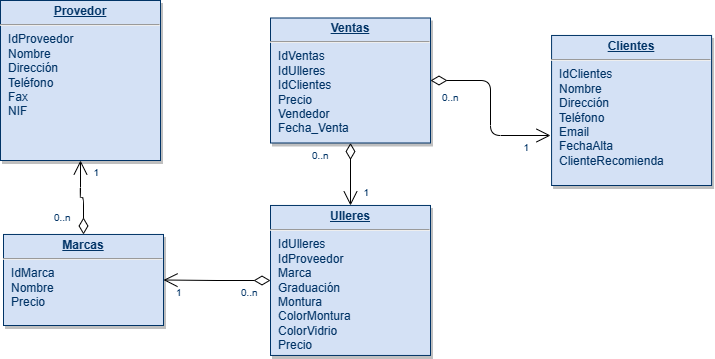

The diagram above was exported from draw.io. Its source (the exported page's mxGraphModel, read from the mxfile embedded in the PNG):
<mxGraphModel dx="993" dy="573" grid="1" gridSize="10" guides="1" tooltips="1" connect="1" arrows="1" fold="1" page="1" pageScale="1" pageWidth="826" pageHeight="1169" background="none" math="0" shadow="0">
  <root>
    <mxCell id="0" />
    <mxCell id="1" parent="0" />
    <mxCell id="20" value="&lt;p style=&quot;margin: 0px; margin-top: 4px; text-align: center; text-decoration: underline;&quot;&gt;&lt;b&gt;Ventas&lt;/b&gt;&lt;/p&gt;&lt;hr&gt;&lt;p style=&quot;margin: 0px; margin-left: 8px;&quot;&gt;IdVentas&lt;/p&gt;&lt;p style=&quot;margin: 0px; margin-left: 8px;&quot;&gt;IdUlleres&lt;/p&gt;&lt;p style=&quot;margin: 0px; margin-left: 8px;&quot;&gt;IdClientes&lt;/p&gt;&lt;p style=&quot;margin: 0px; margin-left: 8px;&quot;&gt;Precio&lt;/p&gt;&lt;p style=&quot;margin: 0px; margin-left: 8px;&quot;&gt;Vendedor&lt;/p&gt;&lt;p style=&quot;margin: 0px; margin-left: 8px;&quot;&gt;Fecha_Venta&lt;/p&gt;" style="verticalAlign=top;align=left;overflow=fill;fontSize=12;fontFamily=Helvetica;html=1;strokeColor=#003366;shadow=1;fillColor=#D4E1F5;fontColor=#003366" parent="1" vertex="1">
      <mxGeometry x="310.00000000000006" y="302.4999999999998" width="160" height="125" as="geometry" />
    </mxCell>
    <mxCell id="21" value="&lt;p style=&quot;margin: 0px; margin-top: 4px; text-align: center; text-decoration: underline;&quot;&gt;&lt;b&gt;Provedor&lt;/b&gt;&lt;/p&gt;&lt;hr&gt;&lt;p style=&quot;margin: 0px; margin-left: 8px;&quot;&gt;IdProveedor&lt;/p&gt;&lt;p style=&quot;margin: 0px; margin-left: 8px;&quot;&gt;Nombre&lt;/p&gt;&lt;p style=&quot;margin: 0px; margin-left: 8px;&quot;&gt;Dirección&lt;/p&gt;&lt;p style=&quot;margin: 0px; margin-left: 8px;&quot;&gt;Teléfono&lt;/p&gt;&lt;p style=&quot;margin: 0px; margin-left: 8px;&quot;&gt;Fax&lt;/p&gt;&lt;p style=&quot;margin: 0px; margin-left: 8px;&quot;&gt;NIF&lt;/p&gt;" style="verticalAlign=top;align=left;overflow=fill;fontSize=12;fontFamily=Helvetica;html=1;strokeColor=#003366;shadow=1;fillColor=#D4E1F5;fontColor=#003366" parent="1" vertex="1">
      <mxGeometry x="40.00000000000002" y="284.99999999999983" width="160" height="160" as="geometry" />
    </mxCell>
    <mxCell id="24" value="&lt;p style=&quot;margin: 0px; margin-top: 4px; text-align: center; text-decoration: underline;&quot;&gt;&lt;b&gt;Ulleres&lt;/b&gt;&lt;/p&gt;&lt;hr&gt;&lt;p style=&quot;margin: 0px; margin-left: 8px;&quot;&gt;IdUlleres&lt;/p&gt;&lt;p style=&quot;margin: 0px; margin-left: 8px;&quot;&gt;IdProveedor&lt;/p&gt;&lt;p style=&quot;margin: 0px; margin-left: 8px;&quot;&gt;Marca&lt;/p&gt;&lt;p style=&quot;margin: 0px; margin-left: 8px;&quot;&gt;Graduación&lt;/p&gt;&lt;p style=&quot;margin: 0px; margin-left: 8px;&quot;&gt;Montura&lt;/p&gt;&lt;p style=&quot;margin: 0px; margin-left: 8px;&quot;&gt;ColorMontura&lt;/p&gt;&lt;p style=&quot;margin: 0px; margin-left: 8px;&quot;&gt;ColorVidrio&lt;/p&gt;&lt;p style=&quot;margin: 0px; margin-left: 8px;&quot;&gt;Precio&lt;/p&gt;" style="verticalAlign=top;align=left;overflow=fill;fontSize=12;fontFamily=Helvetica;html=1;strokeColor=#003366;shadow=1;fillColor=#D4E1F5;fontColor=#003366" parent="1" vertex="1">
      <mxGeometry x="310.0000000000002" y="489.9600000000006" width="160" height="150" as="geometry" />
    </mxCell>
    <mxCell id="29" value="&lt;p style=&quot;margin: 0px; margin-top: 4px; text-align: center; text-decoration: underline;&quot;&gt;&lt;b&gt;Clientes&lt;/b&gt;&lt;/p&gt;&lt;hr&gt;&lt;p style=&quot;margin: 0px; margin-left: 8px;&quot;&gt;IdClientes&lt;/p&gt;&lt;p style=&quot;margin: 0px; margin-left: 8px;&quot;&gt;Nombre&lt;/p&gt;&lt;p style=&quot;margin: 0px; margin-left: 8px;&quot;&gt;Dirección&lt;/p&gt;&lt;p style=&quot;margin: 0px; margin-left: 8px;&quot;&gt;Teléfono&lt;/p&gt;&lt;p style=&quot;margin: 0px; margin-left: 8px;&quot;&gt;Email&lt;/p&gt;&lt;p style=&quot;margin: 0px; margin-left: 8px;&quot;&gt;FechaAlta&lt;/p&gt;&lt;p style=&quot;margin: 0px; margin-left: 8px;&quot;&gt;ClienteRecomienda&lt;/p&gt;&lt;p style=&quot;margin: 0px; margin-left: 8px;&quot;&gt;&lt;br&gt;&lt;/p&gt;&lt;p style=&quot;margin: 0px; margin-left: 8px;&quot;&gt;&lt;br&gt;&lt;/p&gt;" style="verticalAlign=top;align=left;overflow=fill;fontSize=12;fontFamily=Helvetica;html=1;strokeColor=#003366;shadow=1;fillColor=#D4E1F5;fontColor=#003366" parent="1" vertex="1">
      <mxGeometry x="591.08" y="319.96" width="160" height="150.04" as="geometry" />
    </mxCell>
    <mxCell id="87" value="" style="endArrow=open;endSize=12;startArrow=diamondThin;startSize=14;startFill=0;edgeStyle=orthogonalEdgeStyle" parent="1" source="20" target="24" edge="1">
      <mxGeometry x="519.3599999999999" y="200" as="geometry">
        <mxPoint x="519.3599999999999" y="200" as="sourcePoint" />
        <mxPoint x="679.3599999999999" y="200" as="targetPoint" />
      </mxGeometry>
    </mxCell>
    <mxCell id="88" value="0..n" style="resizable=0;align=left;verticalAlign=top;labelBackgroundColor=#ffffff;fontSize=10;strokeColor=#003366;shadow=1;fillColor=#D4E1F5;fontColor=#003366" parent="87" connectable="0" vertex="1">
      <mxGeometry x="-1" relative="1" as="geometry">
        <mxPoint x="-40" as="offset" />
      </mxGeometry>
    </mxCell>
    <mxCell id="89" value="1" style="resizable=0;align=right;verticalAlign=top;labelBackgroundColor=#ffffff;fontSize=10;strokeColor=#003366;shadow=1;fillColor=#D4E1F5;fontColor=#003366" parent="87" connectable="0" vertex="1">
      <mxGeometry x="1" relative="1" as="geometry">
        <mxPoint x="19.99999999999981" y="-24.999999999999815" as="offset" />
      </mxGeometry>
    </mxCell>
    <mxCell id="99" value="" style="endArrow=open;endSize=12;startArrow=diamondThin;startSize=14;startFill=0;edgeStyle=orthogonalEdgeStyle;exitX=1;exitY=0.5;exitDx=0;exitDy=0;" parent="1" source="20" edge="1">
      <mxGeometry x="369.35999999999996" y="360" as="geometry">
        <mxPoint x="369.35999999999996" y="360" as="sourcePoint" />
        <mxPoint x="590" y="420" as="targetPoint" />
        <Array as="points" />
      </mxGeometry>
    </mxCell>
    <mxCell id="100" value="0..n" style="resizable=0;align=left;verticalAlign=top;labelBackgroundColor=#ffffff;fontSize=10;strokeColor=#003366;shadow=1;fillColor=#D4E1F5;fontColor=#003366" parent="99" connectable="0" vertex="1">
      <mxGeometry x="-1" relative="1" as="geometry">
        <mxPoint x="10" y="5" as="offset" />
      </mxGeometry>
    </mxCell>
    <mxCell id="101" value="1" style="resizable=0;align=right;verticalAlign=top;labelBackgroundColor=#ffffff;fontSize=10;strokeColor=#003366;shadow=1;fillColor=#D4E1F5;fontColor=#003366" parent="99" connectable="0" vertex="1">
      <mxGeometry x="1" relative="1" as="geometry">
        <mxPoint x="-20" as="offset" />
      </mxGeometry>
    </mxCell>
    <mxCell id="GG5XxctMfq5Zby4nSgv6-114" value="&lt;p style=&quot;margin: 0px; margin-top: 4px; text-align: center; text-decoration: underline;&quot;&gt;&lt;b&gt;Marcas&lt;/b&gt;&lt;/p&gt;&lt;hr&gt;&lt;p style=&quot;margin: 0px; margin-left: 8px;&quot;&gt;IdMarca&lt;/p&gt;&lt;p style=&quot;margin: 0px; margin-left: 8px;&quot;&gt;Nombre&lt;/p&gt;&lt;p style=&quot;margin: 0px; margin-left: 8px;&quot;&gt;Precio&lt;/p&gt;" style="verticalAlign=top;align=left;overflow=fill;fontSize=12;fontFamily=Helvetica;html=1;strokeColor=#003366;shadow=1;fillColor=#D4E1F5;fontColor=#003366" vertex="1" parent="1">
      <mxGeometry x="43" y="518.96" width="160" height="91.04" as="geometry" />
    </mxCell>
    <mxCell id="GG5XxctMfq5Zby4nSgv6-115" value="" style="endArrow=open;endSize=12;startArrow=diamondThin;startSize=14;startFill=0;edgeStyle=orthogonalEdgeStyle" edge="1" parent="1" source="24" target="GG5XxctMfq5Zby4nSgv6-114">
      <mxGeometry x="114.35999999999996" y="370" as="geometry">
        <mxPoint x="336" y="642" as="sourcePoint" />
        <mxPoint x="215" y="575" as="targetPoint" />
        <Array as="points" />
      </mxGeometry>
    </mxCell>
    <mxCell id="GG5XxctMfq5Zby4nSgv6-116" value="0..n" style="resizable=0;align=left;verticalAlign=top;labelBackgroundColor=#ffffff;fontSize=10;strokeColor=#003366;shadow=1;fillColor=#D4E1F5;fontColor=#003366" connectable="0" vertex="1" parent="GG5XxctMfq5Zby4nSgv6-115">
      <mxGeometry x="-1" relative="1" as="geometry">
        <mxPoint x="-31.08000000000042" as="offset" />
      </mxGeometry>
    </mxCell>
    <mxCell id="GG5XxctMfq5Zby4nSgv6-117" value="1" style="resizable=0;align=right;verticalAlign=top;labelBackgroundColor=#ffffff;fontSize=10;strokeColor=#003366;shadow=1;fillColor=#D4E1F5;fontColor=#003366" connectable="0" vertex="1" parent="GG5XxctMfq5Zby4nSgv6-115">
      <mxGeometry x="1" relative="1" as="geometry">
        <mxPoint x="19.99999999999981" y="1.8947806286936006e-13" as="offset" />
      </mxGeometry>
    </mxCell>
    <mxCell id="GG5XxctMfq5Zby4nSgv6-118" value="" style="endArrow=open;endSize=12;startArrow=diamondThin;startSize=14;startFill=0;edgeStyle=orthogonalEdgeStyle;entryX=0.5;entryY=1;entryDx=0;entryDy=0;" edge="1" parent="1" source="GG5XxctMfq5Zby4nSgv6-114" target="21">
      <mxGeometry x="11.359999999999957" y="288" as="geometry">
        <mxPoint x="207" y="483" as="sourcePoint" />
        <mxPoint x="100" y="483" as="targetPoint" />
        <Array as="points" />
      </mxGeometry>
    </mxCell>
    <mxCell id="GG5XxctMfq5Zby4nSgv6-119" value="0..n" style="resizable=0;align=left;verticalAlign=top;labelBackgroundColor=#ffffff;fontSize=10;strokeColor=#003366;shadow=1;fillColor=#D4E1F5;fontColor=#003366" connectable="0" vertex="1" parent="GG5XxctMfq5Zby4nSgv6-118">
      <mxGeometry x="-1" relative="1" as="geometry">
        <mxPoint x="-31" y="-29" as="offset" />
      </mxGeometry>
    </mxCell>
    <mxCell id="GG5XxctMfq5Zby4nSgv6-120" value="1" style="resizable=0;align=right;verticalAlign=top;labelBackgroundColor=#ffffff;fontSize=10;strokeColor=#003366;shadow=1;fillColor=#D4E1F5;fontColor=#003366" connectable="0" vertex="1" parent="GG5XxctMfq5Zby4nSgv6-118">
      <mxGeometry x="1" relative="1" as="geometry">
        <mxPoint x="19.99999999999981" y="1.8947806286936006e-13" as="offset" />
      </mxGeometry>
    </mxCell>
  </root>
</mxGraphModel>